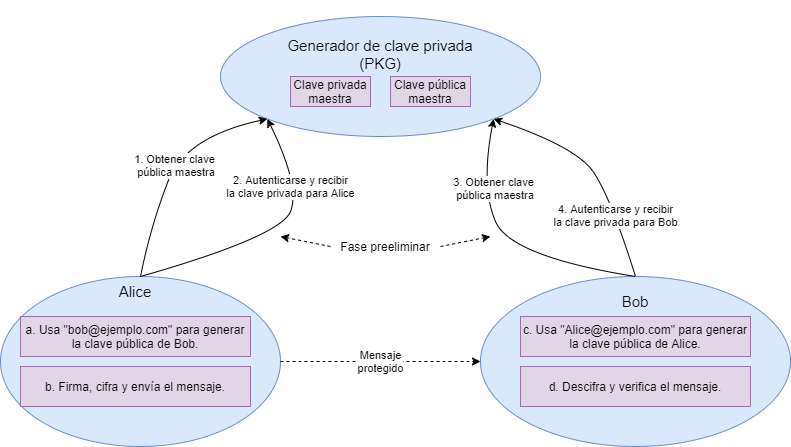

The diagram above was exported from draw.io. Its source (the exported page's mxGraphModel, read from the mxfile embedded in the PNG):
<mxGraphModel dx="1422" dy="713" grid="1" gridSize="10" guides="1" tooltips="1" connect="1" arrows="1" fold="1" page="1" pageScale="1" pageWidth="827" pageHeight="1169" math="0" shadow="0">
  <root>
    <mxCell id="0" />
    <mxCell id="1" parent="0" />
    <mxCell id="RWBtlR7nKZL7qRyGFeNk-1" value="&lt;font style=&quot;font-size: 16px&quot;&gt;&lt;br&gt;&lt;/font&gt;" style="ellipse;whiteSpace=wrap;html=1;fillColor=#dae8fc;strokeColor=#6c8ebf;" vertex="1" parent="1">
      <mxGeometry x="270" y="110" width="320" height="120" as="geometry" />
    </mxCell>
    <mxCell id="RWBtlR7nKZL7qRyGFeNk-2" value="&lt;font style=&quot;font-size: 15px&quot;&gt;&lt;br&gt;&lt;br&gt;&lt;span style=&quot;font-family: &amp;#34;helvetica&amp;#34; ; font-style: normal ; font-weight: 400 ; letter-spacing: normal ; text-align: center ; text-indent: 0px ; text-transform: none ; word-spacing: 0px ; display: inline ; float: none&quot;&gt;Generador de clave privada&lt;/span&gt;&lt;br style=&quot;font-family: &amp;#34;helvetica&amp;#34; ; font-style: normal ; font-weight: 400 ; letter-spacing: normal ; text-align: center ; text-indent: 0px ; text-transform: none ; word-spacing: 0px&quot;&gt;&lt;span style=&quot;font-family: &amp;#34;helvetica&amp;#34; ; font-style: normal ; font-weight: 400 ; letter-spacing: normal ; text-align: center ; text-indent: 0px ; text-transform: none ; word-spacing: 0px ; display: inline ; float: none&quot;&gt;(PKG)&lt;/span&gt;&lt;br&gt;&lt;/font&gt;" style="text;html=1;strokeColor=none;fillColor=none;align=center;verticalAlign=middle;whiteSpace=wrap;rounded=0;labelBackgroundColor=none;" vertex="1" parent="1">
      <mxGeometry x="330" y="100" width="200" height="60" as="geometry" />
    </mxCell>
    <mxCell id="RWBtlR7nKZL7qRyGFeNk-4" value="Clave privada maestra" style="rounded=0;whiteSpace=wrap;html=1;labelBackgroundColor=none;fillColor=#e1d5e7;strokeColor=#9673a6;" vertex="1" parent="1">
      <mxGeometry x="340" y="170" width="80" height="30" as="geometry" />
    </mxCell>
    <mxCell id="RWBtlR7nKZL7qRyGFeNk-5" value="Clave pública maestra" style="rounded=0;whiteSpace=wrap;html=1;labelBackgroundColor=none;fillColor=#e1d5e7;strokeColor=#9673a6;" vertex="1" parent="1">
      <mxGeometry x="440" y="170" width="80" height="30" as="geometry" />
    </mxCell>
    <mxCell id="RWBtlR7nKZL7qRyGFeNk-6" value="" style="ellipse;whiteSpace=wrap;html=1;labelBackgroundColor=none;fillColor=#dae8fc;strokeColor=#6c8ebf;" vertex="1" parent="1">
      <mxGeometry x="50" y="370" width="280" height="170" as="geometry" />
    </mxCell>
    <mxCell id="RWBtlR7nKZL7qRyGFeNk-7" value="&lt;font style=&quot;font-size: 15px&quot;&gt;Alice&lt;/font&gt;" style="text;html=1;strokeColor=none;fillColor=none;align=center;verticalAlign=middle;whiteSpace=wrap;rounded=0;labelBackgroundColor=none;fontColor=#000000;" vertex="1" parent="1">
      <mxGeometry x="160" y="370" width="50" height="30" as="geometry" />
    </mxCell>
    <mxCell id="RWBtlR7nKZL7qRyGFeNk-10" value="1. Obtener clave&lt;br&gt;&amp;nbsp;pública maestra" style="curved=1;endArrow=classic;html=1;fontColor=#000000;exitX=0.5;exitY=0;exitDx=0;exitDy=0;entryX=0;entryY=1;entryDx=0;entryDy=0;" edge="1" parent="1" source="RWBtlR7nKZL7qRyGFeNk-6" target="RWBtlR7nKZL7qRyGFeNk-1">
      <mxGeometry width="50" height="50" relative="1" as="geometry">
        <mxPoint x="390" y="420" as="sourcePoint" />
        <mxPoint x="440" y="370" as="targetPoint" />
        <Array as="points">
          <mxPoint x="200" y="320" />
          <mxPoint x="235" y="230" />
        </Array>
      </mxGeometry>
    </mxCell>
    <mxCell id="RWBtlR7nKZL7qRyGFeNk-11" value="2. Autenticarse y recibir&lt;br&gt;la clave privada para Alice" style="curved=1;endArrow=classic;html=1;fontColor=#000000;exitX=0.5;exitY=0;exitDx=0;exitDy=0;entryX=0;entryY=1;entryDx=0;entryDy=0;" edge="1" parent="1" source="RWBtlR7nKZL7qRyGFeNk-6" target="RWBtlR7nKZL7qRyGFeNk-1">
      <mxGeometry x="0.425" y="9" width="50" height="50" relative="1" as="geometry">
        <mxPoint x="510" y="390" as="sourcePoint" />
        <mxPoint x="560" y="340" as="targetPoint" />
        <Array as="points">
          <mxPoint x="330" y="330" />
          <mxPoint x="350" y="280" />
        </Array>
        <mxPoint as="offset" />
      </mxGeometry>
    </mxCell>
    <mxCell id="RWBtlR7nKZL7qRyGFeNk-12" value="" style="ellipse;whiteSpace=wrap;html=1;labelBackgroundColor=none;fillColor=#dae8fc;strokeColor=#6c8ebf;" vertex="1" parent="1">
      <mxGeometry x="530" y="370" width="310" height="170" as="geometry" />
    </mxCell>
    <mxCell id="RWBtlR7nKZL7qRyGFeNk-13" value="&lt;font style=&quot;font-size: 15px&quot;&gt;Bob&lt;/font&gt;" style="text;html=1;strokeColor=none;fillColor=none;align=center;verticalAlign=middle;whiteSpace=wrap;rounded=0;labelBackgroundColor=none;fontColor=#000000;" vertex="1" parent="1">
      <mxGeometry x="660" y="380" width="50" height="30" as="geometry" />
    </mxCell>
    <mxCell id="RWBtlR7nKZL7qRyGFeNk-14" value="3. Obtener clave&lt;br&gt;&amp;nbsp;pública maestra" style="curved=1;endArrow=classic;html=1;fontColor=#000000;exitX=0.5;exitY=0;exitDx=0;exitDy=0;entryX=1;entryY=1;entryDx=0;entryDy=0;" edge="1" parent="1" source="RWBtlR7nKZL7qRyGFeNk-12" target="RWBtlR7nKZL7qRyGFeNk-1">
      <mxGeometry x="0.4448" y="-11" width="50" height="50" relative="1" as="geometry">
        <mxPoint x="810" y="407.57" as="sourcePoint" />
        <mxPoint x="736.8629150101524" y="199.99640687119285" as="targetPoint" />
        <Array as="points">
          <mxPoint x="560" y="350" />
          <mxPoint x="530" y="280" />
        </Array>
        <mxPoint as="offset" />
      </mxGeometry>
    </mxCell>
    <mxCell id="RWBtlR7nKZL7qRyGFeNk-15" value="4. Autenticarse y recibir&lt;br&gt;la clave privada para Bob" style="curved=1;endArrow=classic;html=1;fontColor=#000000;exitX=0.5;exitY=0;exitDx=0;exitDy=0;entryX=1;entryY=1;entryDx=0;entryDy=0;" edge="1" parent="1" source="RWBtlR7nKZL7qRyGFeNk-12" target="RWBtlR7nKZL7qRyGFeNk-1">
      <mxGeometry x="-0.4463" y="1" width="50" height="50" relative="1" as="geometry">
        <mxPoint x="930" y="377.57" as="sourcePoint" />
        <mxPoint x="736.8629150101524" y="199.99640687119285" as="targetPoint" />
        <Array as="points">
          <mxPoint x="660" y="290" />
          <mxPoint x="625" y="240" />
        </Array>
        <mxPoint as="offset" />
      </mxGeometry>
    </mxCell>
    <mxCell id="RWBtlR7nKZL7qRyGFeNk-16" value="Fase preeliminar" style="text;html=1;strokeColor=none;fillColor=none;align=center;verticalAlign=middle;whiteSpace=wrap;rounded=0;labelBackgroundColor=none;fontColor=#000000;" vertex="1" parent="1">
      <mxGeometry x="380" y="330" width="110" height="20" as="geometry" />
    </mxCell>
    <mxCell id="RWBtlR7nKZL7qRyGFeNk-17" value="" style="endArrow=classic;html=1;fontColor=#000000;exitX=0;exitY=0.5;exitDx=0;exitDy=0;dashed=1;" edge="1" parent="1" source="RWBtlR7nKZL7qRyGFeNk-16">
      <mxGeometry width="50" height="50" relative="1" as="geometry">
        <mxPoint x="390" y="420" as="sourcePoint" />
        <mxPoint x="330" y="330" as="targetPoint" />
      </mxGeometry>
    </mxCell>
    <mxCell id="RWBtlR7nKZL7qRyGFeNk-18" value="" style="endArrow=classic;html=1;fontColor=#000000;exitX=1;exitY=0.5;exitDx=0;exitDy=0;dashed=1;exitPerimeter=0;" edge="1" parent="1" source="RWBtlR7nKZL7qRyGFeNk-16">
      <mxGeometry width="50" height="50" relative="1" as="geometry">
        <mxPoint x="390" y="365" as="sourcePoint" />
        <mxPoint x="540" y="330" as="targetPoint" />
      </mxGeometry>
    </mxCell>
    <mxCell id="RWBtlR7nKZL7qRyGFeNk-19" value="Mensaje&lt;br&gt;protegido" style="endArrow=classic;html=1;dashed=1;fontColor=#000000;exitX=1;exitY=0.5;exitDx=0;exitDy=0;" edge="1" parent="1" source="RWBtlR7nKZL7qRyGFeNk-6" target="RWBtlR7nKZL7qRyGFeNk-12">
      <mxGeometry width="50" height="50" relative="1" as="geometry">
        <mxPoint x="400" y="590" as="sourcePoint" />
        <mxPoint x="450" y="540" as="targetPoint" />
      </mxGeometry>
    </mxCell>
    <mxCell id="RWBtlR7nKZL7qRyGFeNk-20" value="a. Usa &quot;bob@ejemplo.com&quot; para generar la clave pública de Bob." style="rounded=0;whiteSpace=wrap;html=1;labelBackgroundColor=none;fillColor=#e1d5e7;strokeColor=#9673a6;" vertex="1" parent="1">
      <mxGeometry x="70" y="410" width="230" height="40" as="geometry" />
    </mxCell>
    <mxCell id="RWBtlR7nKZL7qRyGFeNk-21" value="b. Firma, cifra y envía el mensaje." style="rounded=0;whiteSpace=wrap;html=1;labelBackgroundColor=none;fillColor=#e1d5e7;strokeColor=#9673a6;" vertex="1" parent="1">
      <mxGeometry x="70" y="460" width="230" height="40" as="geometry" />
    </mxCell>
    <mxCell id="RWBtlR7nKZL7qRyGFeNk-22" value="c. Usa &quot;Alice@ejemplo.com&quot; para generar la clave pública de Alice." style="rounded=0;whiteSpace=wrap;html=1;labelBackgroundColor=none;fillColor=#e1d5e7;strokeColor=#9673a6;" vertex="1" parent="1">
      <mxGeometry x="570" y="410" width="230" height="40" as="geometry" />
    </mxCell>
    <mxCell id="RWBtlR7nKZL7qRyGFeNk-23" value="d. Descifra y verifica el mensaje." style="rounded=0;whiteSpace=wrap;html=1;labelBackgroundColor=none;fillColor=#e1d5e7;strokeColor=#9673a6;" vertex="1" parent="1">
      <mxGeometry x="570" y="460" width="230" height="40" as="geometry" />
    </mxCell>
  </root>
</mxGraphModel>